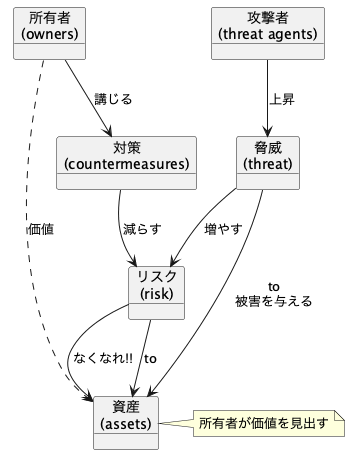

The diagram above was rendered by PlantUML. Its source (embedded in the PNG):
@startuml リスクマネジメント概念図

' 要素定義
object "所有者\n(owners)" as 所有者
object "対策\n(countermeasures)" as 対策
object "リスク\n(risk)" as リスク
object "攻撃者\n(threat agents)" as 攻撃者
object "脅威\n(threat)" as 脅威
object "資産\n(assets)" as 資産

' 関係定義
所有者 --> 対策 : 講じる
対策 --> リスク : 減らす
リスク --> 資産 : なくなれ!!
攻撃者 --> 脅威 : 上昇
脅威 --> リスク : 増やす
脅威 --> 資産 : to\n被害を与える
リスク --> 資産 : to
所有者 ..> 資産 : 価値

note right of 資産
  所有者が価値を見出す
end note

@enduml